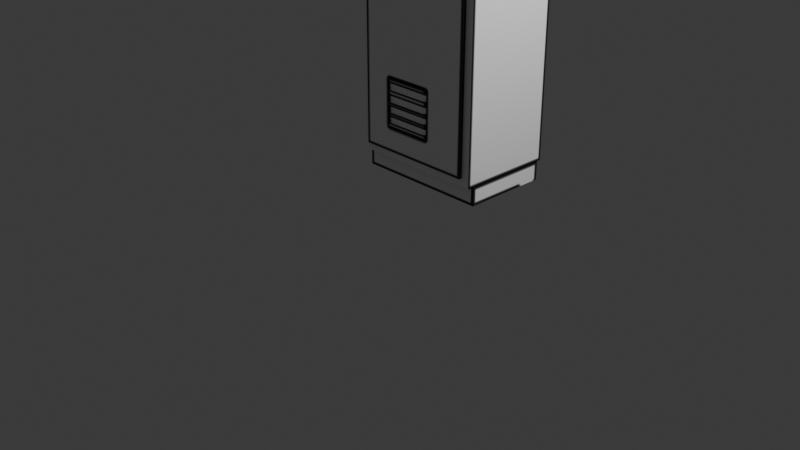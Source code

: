 # Source: locker.blend  (saved by Blender 4.3.34; exported with 4.5.12 LTS)
import bpy
from mathutils import Matrix  # noqa: F401  (used for matrix-valued properties, if any)

bpy.ops.wm.read_factory_settings(use_empty=True)
scene = bpy.context.scene
scene.name = 'Scene'

# ---- collections
col_collection = bpy.data.collections.new('Collection'); scene.collection.children.link(col_collection)

# ---- images (referenced by path relative to the original .blend; pixels are not part of the script)
import os
ASSET_DIR = os.environ.get("B2B_ASSET_DIR", "")  # directory of the original .blend (textures are referenced by path, not embedded)
HERE = os.path.dirname(os.path.abspath(__file__))  # packed textures are extracted next to this script under _unpacked/

def load_image(name, relpath, width, height, colorspace="sRGB"):
    """Load a texture the original file referenced (path relative to the .blend, or extracted next to this script)."""
    p = next((c for c in (os.path.join(HERE, relpath), os.path.join(ASSET_DIR, relpath)) if relpath and os.path.exists(c)), "")
    if p:
        img = bpy.data.images.load(p, check_existing=True)
        img.name = name
    else:  # same state as the original file: an image datablock whose file is absent (Cycles renders it pink)
        img = bpy.data.images.new(name, width, height)
        img.source = "FILE"
        img.filepath = "//" + (relpath or name)
    img.colorspace_settings.name = colorspace
    return img
img_lockeruv_colour_png = load_image('lockeruv_colour.png', '_unpacked/lockeruv_colour.6d33ae6f.png', 512, 512, 'sRGB')

# ---- materials (node trees are filled in below, after node groups)
mat_material_001 = bpy.data.materials.new('Material.001')

# ---- material node trees
mat_material_001.use_nodes = True; mat_material_001.node_tree.nodes.clear()
_N = mat_material_001.node_tree.nodes; _L = mat_material_001.node_tree.links
n0 = _N.new('ShaderNodeBsdfPrincipled'); n0.name = 'Principled BSDF'; n0.location = (10, 300)
n1 = _N.new('ShaderNodeOutputMaterial'); n1.name = 'Material Output'; n1.location = (300, 300)
n2 = _N.new('ShaderNodeTexImage'); n2.name = 'Image Texture'; n2.location = (-371, 315)
n2.image = img_lockeruv_colour_png
_L.new(n0.outputs[0], n1.inputs[0])
_L.new(n2.outputs[0], n0.inputs[0])
n1.is_active_output = True

# ---- world
world_world = bpy.data.worlds.new('World'); scene.world = world_world
world_world.use_nodes = True; world_world.node_tree.nodes.clear()
_N = world_world.node_tree.nodes; _L = world_world.node_tree.links
n0 = _N.new('ShaderNodeOutputWorld'); n0.name = 'World Output'; n0.location = (300, 300)
n1 = _N.new('ShaderNodeBackground'); n1.name = 'Background'; n1.location = (10, 300)
n1.inputs[0].default_value = (0.05088, 0.05088, 0.05088, 1.0)
_L.new(n1.outputs[0], n0.inputs[0])
n0.is_active_output = True
world_world.color = (0.05088, 0.05088, 0.05088)
world_world.sun_shadow_jitter_overblur = 0.0

# ---- cameras
cam_camera = bpy.data.cameras.new('Camera')
cam_camera.clip_end = 100.0
cam_camera.ortho_scale = 7.314

# ---- lights
light_light = bpy.data.lights.new('Light', 'POINT')
light_light.energy = 1000.0
light_light.shadow_soft_size = 0.1

# ---- meshes
me_plane = bpy.data.meshes.new('Plane')
me_plane.from_pydata([(-0.7076, -1.661, 2.889e-08), (0.7076, -1.661, 2.889e-08), (-0.7076, 3.605, -1.139e-07), (0.7076, 3.605, -1.139e-07), (-0.7076, 3.605, -1.028), (-0.7076, -1.661, -1.028), (0.7076, -1.661, -1.028), (0.7076, 3.605, -1.028), (0.7076, -1.661, -0.0698), (-0.7076, -1.661, -0.0698), (-0.7076, -1.661, -0.9845), (0.7076, -1.661, -0.9845), (0.7076, -1.858, -0.9845), (0.7076, -1.858, -0.0698), (-0.7076, -1.858, -0.0698), (-0.7076, -1.858, -0.9845), (0.6239, 3.56, -1.127e-07), (-0.6391, 3.56, -1.127e-07), (0.6239, -1.573, 2.652e-08), (-0.6391, -1.573, 2.652e-08), (-0.3376, -1.661, 2.889e-08), (-0.3376, 0.9074, 0.03798), (-0.3376, -1.573, 2.652e-08), (0.1781, -1.661, 2.889e-08), (-0.6391, 0.9074, 0.03798), (0.1781, -1.573, 2.652e-08), (0.1781, 2.473, 0.03798), (0.1781, 3.309, 0.03798), (0.6239, 3.56, 0.03798), (-0.6391, 3.56, 0.03798), (0.1781, 3.56, 0.03798), (0.6239, -1.573, 0.03798), (-0.6391, -1.573, 0.03798), (0.1781, -1.573, 0.03798), (-0.3376, 2.473, 0.03798), (-0.3376, 3.309, 0.03798), (-0.3376, 3.56, 0.03798), (-0.3376, -1.573, 0.03798), (-0.3376, -1.32, 0.03798), (0.1781, -1.32, 0.03798), (-0.3376, -0.8135, 0.03798), (0.1781, -0.8135, 0.03798), (-0.6391, 0.3765, 0.03798), (-0.3376, 0.3765, 0.03798), (-0.3376, 3.239, 0.03798), (0.1781, 3.239, 0.03798), (-0.3376, 3.173, 0.03798), (0.1781, 3.173, 0.03798), (-0.3376, 3.102, 0.03798), (0.1781, 3.102, 0.03798), (-0.3376, 3.045, 0.03798), (0.1781, 3.045, 0.03798), (-0.3376, 2.984, 0.03798), (0.1781, 2.984, 0.03798), (-0.3376, 2.935, 0.03798), (0.1781, 2.935, 0.03798), (-0.3376, 2.88, 0.03798), (0.1781, 2.88, 0.03798), (-0.3376, 2.831, 0.03798), (0.1781, 2.831, 0.03798), (-0.3376, 2.778, 0.03798), (0.1781, 2.778, 0.03798), (-0.3376, 2.73, 0.03798), (0.1781, 2.73, 0.03798), (-0.3376, 2.683, 0.03798), (0.1781, 2.683, 0.03798), (-0.3376, 2.636, 0.03798), (0.1781, 2.636, 0.03798), (-0.3376, 2.597, 0.03798), (0.1781, 2.597, 0.03798), (-0.3376, 2.535, 0.03798), (0.1781, 2.535, 0.03798), (-0.3376, 2.535, 0.04866), (-0.3376, 2.473, 0.03976), (0.1781, 2.473, 0.03976), (-0.3376, 3.309, 0.04866), (0.1781, 3.309, 0.04866), (0.1781, 2.535, 0.04866), (-0.3376, 3.239, 0.03976), (0.1781, 3.239, 0.03976), (-0.3376, 3.173, 0.04866), (0.1781, 3.173, 0.04866), (-0.3376, 3.102, 0.03976), (0.1781, 3.102, 0.03976), (-0.3376, 3.045, 0.04866), (0.1781, 3.045, 0.04866), (-0.3376, 2.984, 0.03976), (0.1781, 2.984, 0.03976), (-0.3376, 2.935, 0.04866), (0.1781, 2.935, 0.04866), (-0.3376, 2.88, 0.03976), (0.1781, 2.88, 0.03976), (-0.3376, 2.831, 0.04866), (0.1781, 2.831, 0.04866), (-0.3376, 2.778, 0.03976), (0.1781, 2.778, 0.03976), (-0.3376, 2.73, 0.04866), (0.1781, 2.73, 0.04866), (-0.3376, 2.683, 0.03976), (0.1781, 2.683, 0.03976), (-0.3376, 2.636, 0.04866), (0.1781, 2.636, 0.04866), (-0.3376, 2.597, 0.03976), (0.1781, 2.597, 0.03976), (-0.3376, 3.239, 0.03162), (0.1781, 3.239, 0.03162), (-0.3376, 3.173, 0.03162), (0.1781, 3.173, 0.03162), (-0.3376, 3.102, 0.03162), (0.1781, 3.102, 0.03162), (-0.3376, 3.045, 0.03162), (0.1781, 3.045, 0.03162), (-0.3376, 2.984, 0.03162), (0.1781, 2.984, 0.03162), (-0.3376, 2.935, 0.03162), (0.1781, 2.935, 0.03162), (-0.3376, 2.88, 0.03162), (0.1781, 2.88, 0.03162), (-0.3376, 2.831, 0.03162), (0.1781, 2.831, 0.03162), (-0.3376, 2.778, 0.03162), (0.1781, 2.778, 0.03162), (-0.3376, 2.73, 0.03162), (0.1781, 2.73, 0.03162), (-0.3376, 2.683, 0.03162), (0.1781, 2.683, 0.03162), (-0.3376, 2.636, 0.03162), (0.1781, 2.636, 0.03162), (-0.3376, 2.597, 0.03162), (0.1781, 2.597, 0.03162), (-0.3376, 2.535, 0.03162), (0.1781, 2.535, 0.03162), (-0.6182, 0.9074, 0.03798), (-0.6182, 0.3765, 0.03798), (-0.6182, 0.9074, 0.00898), (-0.3376, 0.9074, 0.00898), (-0.3376, 0.3765, 0.00898), (-0.6182, 0.3765, 0.00898), (-0.3376, -0.8686, 0.03798), (0.1781, -0.8686, 0.03798), (-0.3376, -0.931, 0.03798), (0.1781, -0.931, 0.03798), (-0.3376, -0.9934, 0.03798), (0.1781, -0.9934, 0.03798), (-0.3376, -1.054, 0.03798), (0.1781, -1.054, 0.03798), (-0.3376, -1.104, 0.03798), (0.1781, -1.104, 0.03798), (-0.3376, -1.159, 0.03798), (0.1781, -1.159, 0.03798), (-0.3376, -1.212, 0.03798), (0.1781, -1.212, 0.03798), (-0.3376, -1.266, 0.03798), (0.1781, -1.266, 0.03798), (-0.3376, -1.266, 0.04608), (-0.3376, -1.32, 0.03866), (0.1781, -1.266, 0.04608), (0.1781, -1.32, 0.03866), (-0.3376, -0.8135, 0.04608), (0.1781, -0.8135, 0.04608), (-0.3376, -0.8686, 0.03866), (0.1781, -0.8686, 0.03866), (-0.3376, -0.931, 0.04608), (0.1781, -0.931, 0.04608), (-0.3376, -0.9934, 0.03866), (0.1781, -0.9934, 0.03866), (-0.3376, -1.054, 0.04608), (0.1781, -1.054, 0.04608), (-0.3376, -1.104, 0.03866), (0.1781, -1.104, 0.03866), (-0.3376, -1.159, 0.04608), (0.1781, -1.159, 0.04608), (-0.3376, -1.212, 0.03866), (0.1781, -1.212, 0.03866), (-0.3376, -0.8686, 0.02208), (0.1781, -0.8686, 0.02208), (-0.3376, -0.931, 0.02208), (0.1781, -0.931, 0.02208), (-0.3376, -0.9934, 0.02208), (0.1781, -0.9934, 0.02208), (-0.3376, -1.054, 0.02208), (0.1781, -1.054, 0.02208), (-0.3376, -1.104, 0.02208), (0.1781, -1.104, 0.02208), (-0.3376, -1.159, 0.02208), (0.1781, -1.159, 0.02208), (-0.3376, -1.212, 0.02208), (0.1781, -1.212, 0.02208), (-0.3376, -1.266, 0.02208), (0.1781, -1.266, 0.02208)], [], [(11, 10, 15, 12), (3, 7, 6, 11, 8, 1), (13, 12, 15, 14), (8, 13, 14, 9), (23, 25, 18, 16, 17, 19, 22, 20, 0, 2, 3, 1), (8, 11, 12, 13), (17, 16, 28, 30, 36, 29), (2, 0, 9, 10, 5, 4), (11, 6, 5, 10), (10, 9, 14, 15), (5, 6, 7, 4), (22, 19, 32, 37, 33, 31, 18, 25), (17, 29, 24, 42, 32, 19), (20, 22, 25, 23), (0, 20, 23, 1, 8, 9), (35, 36, 30, 27), (57, 56, 90, 91), (37, 38, 39, 33), (153, 39, 157, 156), (133, 132, 134, 137), (42, 133, 43, 21, 132, 24, 29, 36, 35, 44, 46, 48, 50, 52, 54, 56, 58, 60, 62, 64, 66, 68, 70, 34, 26, 71, 69, 67, 65, 63, 61, 59, 57, 55, 53, 51, 49, 47, 45, 27, 30, 28, 31, 33, 39, 153, 151, 149, 147, 145, 143, 141, 139, 41, 40, 138, 140, 142, 144, 146, 148, 150, 152, 38, 37, 32), (2, 4, 7, 3), (67, 66, 126, 127), (66, 67, 101, 100), (58, 56, 116, 118), (55, 57, 91, 89), (47, 46, 106, 107), (46, 47, 81, 80), (52, 53, 113, 112), (56, 54, 88, 90), (53, 55, 115, 113), (53, 52, 86, 87), (63, 62, 122, 123), (62, 63, 97, 96), (68, 69, 129, 128), (69, 68, 102, 103), (78, 75, 76, 79), (82, 80, 81, 83), (86, 84, 85, 87), (90, 88, 89, 91), (94, 92, 93, 95), (98, 96, 97, 99), (102, 100, 101, 103), (73, 72, 77, 74), (60, 58, 92, 94), (50, 51, 85, 84), (59, 61, 95, 93), (44, 35, 75, 78), (34, 70, 72, 73), (70, 71, 77, 72), (27, 45, 79, 76), (61, 60, 94, 95), (64, 62, 96, 98), (54, 55, 89, 88), (45, 44, 78, 79), (48, 46, 80, 82), (63, 65, 99, 97), (26, 34, 73, 74), (47, 49, 83, 81), (35, 27, 76, 75), (65, 64, 98, 99), (68, 66, 100, 102), (58, 59, 93, 92), (49, 48, 82, 83), (52, 50, 84, 86), (67, 69, 103, 101), (51, 53, 87, 85), (71, 26, 74, 77), (106, 104, 105, 107), (110, 108, 109, 111), (114, 112, 113, 115), (118, 116, 117, 119), (122, 120, 121, 123), (126, 124, 125, 127), (130, 128, 129, 131), (57, 59, 119, 117), (56, 57, 117, 116), (51, 50, 110, 111), (62, 60, 120, 122), (46, 44, 104, 106), (71, 70, 130, 131), (61, 63, 123, 121), (60, 61, 121, 120), (55, 54, 114, 115), (45, 47, 107, 105), (44, 45, 105, 104), (66, 64, 124, 126), (50, 48, 108, 110), (65, 67, 127, 125), (64, 65, 125, 124), (59, 58, 118, 119), (49, 51, 111, 109), (48, 49, 109, 108), (70, 68, 128, 130), (54, 52, 112, 114), (69, 71, 131, 129), (42, 24, 132, 133), (137, 134, 135, 136), (21, 43, 136, 135), (132, 21, 135, 134), (43, 133, 137, 136), (143, 145, 181, 179), (152, 153, 156, 154), (153, 152, 188, 189), (139, 138, 160, 161), (138, 139, 175, 174), (149, 151, 173, 171), (144, 142, 178, 180), (16, 18, 31, 28), (38, 152, 154, 155), (160, 158, 159, 161), (164, 162, 163, 165), (168, 166, 167, 169), (172, 170, 171, 173), (155, 154, 156, 157), (40, 41, 159, 158), (147, 146, 168, 169), (138, 40, 158, 160), (39, 38, 155, 157), (146, 144, 166, 168), (140, 141, 163, 162), (41, 139, 161, 159), (145, 147, 169, 167), (148, 149, 171, 170), (143, 142, 164, 165), (142, 140, 162, 164), (151, 150, 172, 173), (141, 143, 165, 163), (150, 148, 170, 172), (144, 145, 167, 166), (176, 174, 175, 177), (180, 178, 179, 181), (184, 182, 183, 185), (188, 186, 187, 189), (152, 150, 186, 188), (146, 147, 183, 182), (151, 153, 189, 187), (141, 140, 176, 177), (140, 138, 174, 176), (139, 141, 177, 175), (149, 148, 184, 185), (148, 146, 182, 184), (142, 143, 179, 178), (147, 149, 185, 183), (150, 151, 187, 186), (145, 144, 180, 181)])
_uv = me_plane.uv_layers.new(name='UVMap')
_uv.uv.foreach_set('vector', [0.3979, 0.7785, 0.3979, 0.9901, 0.3685, 0.9901, 0.3685, 0.7785, 0.6406, 0.7526, 0.5005, 0.7526, 0.5005, 0.03519, 0.5065, 0.03519, 0.6311, 0.03519, 0.6406, 0.03519, 0.2413, 0.8023, 0.3551, 0.8023, 0.3551, 0.9783, 0.2413, 0.9783, 0.9535, 0.7881, 0.9779, 0.7881, 0.9779, 0.9629, 0.9535, 0.9629, 0.08777, 0.8116, 0.08602, 0.8257, 0.01341, 0.8097, 0.01273, 0.04262, 0.2163, 0.04364, 0.2175, 0.8102, 0.1707, 0.8265, 0.1683, 0.8131, 0.2169, 0.8105, 0.2168, 0.04347, 0.01233, 0.04236, 0.01366, 0.8099, 0.5583, 0.7851, 0.4515, 0.7851, 0.4515, 0.7621, 0.5583, 0.7621, 0.2256, 0.008099, 0.003438, 0.006992, 0.0003297, 0.003668, 0.08172, 0.0003298, 0.173, 0.0006867, 0.2287, 0.004776, 0.6548, 0.7532, 0.6548, 0.03464, 0.6643, 0.03464, 0.7891, 0.03464, 0.7951, 0.03464, 0.7951, 0.7532, 0.9919, 0.0003297, 0.9984, 0.0003297, 0.9984, 0.2118, 0.9919, 0.2118, 0.4375, 0.7643, 0.4375, 0.901, 0.4081, 0.901, 0.4081, 0.7643, 0.4853, 0.7587, 0.2892, 0.7587, 0.2892, 0.02916, 0.4853, 0.02916, 0.1758, 0.8622, 0.2268, 0.8444, 0.2311, 0.8476, 0.1771, 0.8689, 0.08247, 0.8682, 0.0003297, 0.8473, 0.004186, 0.8439, 0.08339, 0.8613, 0.2256, 0.008099, 0.2287, 0.004776, 0.2325, 0.4404, 0.2327, 0.5259, 0.2311, 0.8476, 0.2268, 0.8444, 0.1732, 0.8475, 0.1758, 0.8622, 0.08339, 0.8613, 0.0853, 0.8459, 0.9869, 0.9798, 0.9869, 0.9245, 0.9869, 0.8474, 0.9869, 0.7683, 0.9973, 0.7683, 0.9973, 0.9798, 0.9429, 0.7073, 0.9429, 0.7423, 0.8709, 0.7423, 0.8709, 0.7073, 0.4474, 0.9115, 0.4975, 0.9135, 0.4973, 0.9137, 0.4476, 0.9117, 0.9429, 0.02568, 0.9429, 0.06104, 0.8709, 0.06104, 0.8709, 0.02568, 0.5588, 0.8769, 0.5584, 0.8848, 0.5583, 0.8848, 0.5574, 0.8781, 0.236, 0.525, 0.2358, 0.4413, 0.2379, 0.4439, 0.238, 0.5224, 0.985, 0.2979, 0.9821, 0.2979, 0.9429, 0.2979, 0.9429, 0.372, 0.9821, 0.372, 0.985, 0.372, 0.985, 0.7423, 0.9429, 0.7423, 0.9429, 0.7073, 0.9429, 0.6974, 0.9429, 0.6882, 0.9429, 0.6784, 0.9429, 0.6704, 0.9429, 0.6618, 0.9429, 0.6551, 0.9429, 0.6474, 0.9429, 0.6406, 0.9429, 0.6332, 0.9429, 0.6264, 0.9429, 0.6199, 0.9429, 0.6133, 0.9429, 0.6078, 0.9429, 0.5992, 0.9429, 0.5906, 0.8709, 0.5906, 0.8709, 0.5992, 0.8709, 0.6078, 0.8709, 0.6133, 0.8709, 0.6199, 0.8709, 0.6264, 0.8709, 0.6332, 0.8709, 0.6406, 0.8709, 0.6474, 0.8709, 0.6551, 0.8709, 0.6618, 0.8709, 0.6704, 0.8709, 0.6784, 0.8709, 0.6882, 0.8709, 0.6974, 0.8709, 0.7073, 0.8709, 0.7423, 0.8087, 0.7423, 0.8087, 0.02568, 0.8709, 0.02568, 0.8709, 0.06104, 0.8709, 0.06859, 0.8709, 0.07613, 0.8709, 0.08355, 0.8709, 0.09123, 0.8709, 0.09819, 0.8709, 0.1066, 0.8709, 0.1154, 0.8709, 0.1241, 0.8709, 0.1318, 0.9429, 0.1318, 0.9429, 0.1241, 0.9429, 0.1154, 0.9429, 0.1066, 0.9429, 0.09819, 0.9429, 0.09123, 0.9429, 0.08355, 0.9429, 0.07613, 0.9429, 0.06859, 0.9429, 0.06104, 0.9429, 0.02568, 0.985, 0.02568, 0.8167, 0.7878, 0.9419, 0.7878, 0.9419, 0.9602, 0.8167, 0.9602, 0.4494, 0.8772, 0.4964, 0.8789, 0.4957, 0.8796, 0.4503, 0.8779, 0.4964, 0.8789, 0.4494, 0.8772, 0.4512, 0.876, 0.495, 0.8779, 0.4977, 0.9065, 0.4975, 0.9135, 0.4966, 0.9128, 0.4969, 0.9072, 0.4462, 0.9198, 0.4474, 0.9115, 0.4476, 0.9117, 0.4481, 0.9184, 0.4439, 0.9552, 0.4992, 0.956, 0.4983, 0.9569, 0.4449, 0.956, 0.4992, 0.956, 0.4439, 0.9552, 0.4458, 0.9537, 0.4975, 0.9548, 0.4979, 0.9284, 0.4461, 0.9271, 0.447, 0.9263, 0.4969, 0.9277, 0.4975, 0.9135, 0.498, 0.9211, 0.4964, 0.92, 0.4973, 0.9137, 0.4461, 0.9271, 0.4462, 0.9198, 0.4472, 0.9205, 0.447, 0.9263, 0.4461, 0.9271, 0.4979, 0.9284, 0.4977, 0.9286, 0.4463, 0.9273, 0.4485, 0.8901, 0.4971, 0.892, 0.4963, 0.8928, 0.4494, 0.8908, 0.4971, 0.892, 0.4485, 0.8901, 0.4502, 0.8889, 0.4954, 0.8909, 0.496, 0.8736, 0.4504, 0.8712, 0.4512, 0.8705, 0.4952, 0.8729, 0.4504, 0.8712, 0.496, 0.8736, 0.4958, 0.8738, 0.4506, 0.8714, 0.674, 0.8457, 0.6634, 0.8457, 0.6634, 0.7686, 0.674, 0.7686, 0.6515, 0.8464, 0.6409, 0.8464, 0.6409, 0.7693, 0.6515, 0.7693, 0.7631, 0.8652, 0.7538, 0.8652, 0.7538, 0.7882, 0.7631, 0.7882, 0.7128, 0.8504, 0.7044, 0.8504, 0.7044, 0.7733, 0.7128, 0.7733, 0.7135, 0.9421, 0.7054, 0.9421, 0.7054, 0.865, 0.7135, 0.865, 0.7374, 0.945, 0.7303, 0.945, 0.7303, 0.8679, 0.7374, 0.8679, 0.7987, 0.943, 0.7927, 0.943, 0.7927, 0.8659, 0.7987, 0.8659, 0.6945, 0.845, 0.6852, 0.845, 0.6852, 0.7679, 0.6945, 0.7679, 0.497, 0.8989, 0.4977, 0.9065, 0.496, 0.9053, 0.4967, 0.8991, 0.4989, 0.9375, 0.4453, 0.9359, 0.4471, 0.9345, 0.4971, 0.9363, 0.4475, 0.9044, 0.4484, 0.897, 0.4486, 0.8972, 0.4492, 0.9031, 0.4991, 0.966, 0.4997, 0.9763, 0.4979, 0.975, 0.4988, 0.9662, 0.4962, 0.8585, 0.4963, 0.8658, 0.495, 0.8648, 0.496, 0.8586, 0.4963, 0.8658, 0.4508, 0.8635, 0.4525, 0.8623, 0.495, 0.8648, 0.4426, 0.9763, 0.4438, 0.9652, 0.444, 0.9654, 0.4446, 0.9747, 0.4484, 0.897, 0.497, 0.8989, 0.4967, 0.8991, 0.4486, 0.8972, 0.4964, 0.8854, 0.4971, 0.892, 0.4954, 0.8909, 0.4961, 0.8856, 0.498, 0.9211, 0.4462, 0.9198, 0.4481, 0.9184, 0.4964, 0.92, 0.4438, 0.9652, 0.4991, 0.966, 0.4988, 0.9662, 0.444, 0.9654, 0.4987, 0.9461, 0.4992, 0.956, 0.4975, 0.9548, 0.4985, 0.9463, 0.4485, 0.8901, 0.4493, 0.8837, 0.4495, 0.8839, 0.4502, 0.8889, 0.4521, 0.8555, 0.4962, 0.8585, 0.496, 0.8586, 0.4523, 0.8557, 0.4439, 0.9552, 0.4452, 0.9445, 0.4454, 0.9447, 0.4458, 0.9537, 0.4997, 0.9763, 0.4426, 0.9763, 0.4446, 0.9747, 0.4979, 0.975, 0.4493, 0.8837, 0.4964, 0.8854, 0.4961, 0.8856, 0.4495, 0.8839, 0.496, 0.8736, 0.4964, 0.8789, 0.495, 0.8779, 0.4958, 0.8738, 0.4977, 0.9065, 0.4475, 0.9044, 0.4492, 0.9031, 0.496, 0.9053, 0.4452, 0.9445, 0.4987, 0.9461, 0.4985, 0.9463, 0.4454, 0.9447, 0.4979, 0.9284, 0.4989, 0.9375, 0.4971, 0.9363, 0.4977, 0.9286, 0.4494, 0.8772, 0.4504, 0.8712, 0.4506, 0.8714, 0.4512, 0.876, 0.4453, 0.9359, 0.4461, 0.9271, 0.4463, 0.9273, 0.4471, 0.9345, 0.4508, 0.8635, 0.4521, 0.8555, 0.4523, 0.8557, 0.4525, 0.8623, 0.4983, 0.9569, 0.498, 0.9652, 0.4447, 0.9643, 0.4449, 0.956, 0.498, 0.9383, 0.4977, 0.9453, 0.4461, 0.9437, 0.4464, 0.9367, 0.4971, 0.9219, 0.4969, 0.9277, 0.447, 0.9263, 0.4472, 0.9205, 0.4969, 0.9072, 0.4966, 0.9128, 0.4482, 0.9107, 0.4485, 0.9051, 0.4963, 0.8928, 0.496, 0.8982, 0.4492, 0.8963, 0.4494, 0.8908, 0.4957, 0.8796, 0.4954, 0.8847, 0.4501, 0.883, 0.4503, 0.8779, 0.4956, 0.8665, 0.4952, 0.8729, 0.4512, 0.8705, 0.4516, 0.8641, 0.4474, 0.9115, 0.4475, 0.9044, 0.4485, 0.9051, 0.4482, 0.9107, 0.4975, 0.9135, 0.4474, 0.9115, 0.4482, 0.9107, 0.4966, 0.9128, 0.4453, 0.9359, 0.4989, 0.9375, 0.498, 0.9383, 0.4464, 0.9367, 0.4971, 0.892, 0.497, 0.8989, 0.496, 0.8982, 0.4963, 0.8928, 0.4992, 0.956, 0.4991, 0.966, 0.498, 0.9652, 0.4983, 0.9569, 0.4508, 0.8635, 0.4963, 0.8658, 0.4956, 0.8665, 0.4516, 0.8641, 0.4484, 0.897, 0.4485, 0.8901, 0.4494, 0.8908, 0.4492, 0.8963, 0.497, 0.8989, 0.4484, 0.897, 0.4492, 0.8963, 0.496, 0.8982, 0.4462, 0.9198, 0.498, 0.9211, 0.4971, 0.9219, 0.4472, 0.9205, 0.4438, 0.9652, 0.4439, 0.9552, 0.4449, 0.956, 0.4447, 0.9643, 0.4991, 0.966, 0.4438, 0.9652, 0.4447, 0.9643, 0.498, 0.9652, 0.4964, 0.8789, 0.4964, 0.8854, 0.4954, 0.8847, 0.4957, 0.8796, 0.4989, 0.9375, 0.4987, 0.9461, 0.4977, 0.9453, 0.498, 0.9383, 0.4493, 0.8837, 0.4494, 0.8772, 0.4503, 0.8779, 0.4501, 0.883, 0.4964, 0.8854, 0.4493, 0.8837, 0.4501, 0.883, 0.4954, 0.8847, 0.4475, 0.9044, 0.4977, 0.9065, 0.4969, 0.9072, 0.4485, 0.9051, 0.4452, 0.9445, 0.4453, 0.9359, 0.4464, 0.9367, 0.4461, 0.9437, 0.4987, 0.9461, 0.4452, 0.9445, 0.4461, 0.9437, 0.4977, 0.9453, 0.4963, 0.8658, 0.496, 0.8736, 0.4952, 0.8729, 0.4956, 0.8665, 0.498, 0.9211, 0.4979, 0.9284, 0.4969, 0.9277, 0.4971, 0.9219, 0.4504, 0.8712, 0.4508, 0.8635, 0.4516, 0.8641, 0.4512, 0.8705, 0.2327, 0.5259, 0.2325, 0.4404, 0.2358, 0.4413, 0.236, 0.525, 0.5851, 0.8709, 0.5851, 0.7915, 0.627, 0.7915, 0.627, 0.8709, 0.2807, 0.4422, 0.2808, 0.524, 0.2787, 0.5218, 0.2786, 0.4443, 0.2358, 0.4413, 0.2807, 0.4422, 0.2786, 0.4443, 0.2379, 0.4439, 0.2808, 0.524, 0.236, 0.525, 0.238, 0.5224, 0.2787, 0.5218, 0.5582, 0.8283, 0.5587, 0.84, 0.5556, 0.8382, 0.5559, 0.8306, 0.5036, 0.8771, 0.5588, 0.8769, 0.5574, 0.8781, 0.505, 0.878, 0.5588, 0.8769, 0.5036, 0.8771, 0.5058, 0.8749, 0.5558, 0.8752, 0.5583, 0.8064, 0.4985, 0.8061, 0.4986, 0.806, 0.5582, 0.8063, 0.4985, 0.8061, 0.5583, 0.8064, 0.5559, 0.8087, 0.5016, 0.8081, 0.5587, 0.8586, 0.5583, 0.8666, 0.5582, 0.8665, 0.5573, 0.8598, 0.5005, 0.8399, 0.5001, 0.8282, 0.5031, 0.8301, 0.5028, 0.8377, 0.003438, 0.006992, 0.004186, 0.8439, 0.0003297, 0.8473, 0.0003297, 0.003668, 0.5046, 0.8851, 0.5036, 0.8771, 0.505, 0.878, 0.5047, 0.885, 0.781, 0.8652, 0.7727, 0.8652, 0.7727, 0.7882, 0.781, 0.7882, 0.6919, 0.9319, 0.6825, 0.9319, 0.6825, 0.8549, 0.6919, 0.8549, 0.6506, 0.9309, 0.6431, 0.9309, 0.6431, 0.8538, 0.6506, 0.8538, 0.67, 0.9322, 0.662, 0.9322, 0.662, 0.8551, 0.67, 0.8551, 0.8018, 0.8652, 0.7936, 0.8652, 0.7936, 0.7882, 0.8018, 0.7882, 0.4975, 0.797, 0.5588, 0.7975, 0.5573, 0.7988, 0.4991, 0.7981, 0.5582, 0.8478, 0.5015, 0.8479, 0.5016, 0.8478, 0.5581, 0.8478, 0.4985, 0.8061, 0.4975, 0.797, 0.4991, 0.7981, 0.4986, 0.806, 0.5584, 0.8848, 0.5046, 0.8851, 0.5047, 0.885, 0.5583, 0.8848, 0.5015, 0.8479, 0.5005, 0.8399, 0.502, 0.8409, 0.5016, 0.8478, 0.499, 0.8184, 0.5587, 0.8187, 0.5572, 0.8199, 0.5005, 0.8194, 0.5588, 0.7975, 0.5583, 0.8064, 0.5582, 0.8063, 0.5573, 0.7988, 0.5587, 0.84, 0.5582, 0.8478, 0.5581, 0.8478, 0.5572, 0.8413, 0.502, 0.8586, 0.5587, 0.8586, 0.5573, 0.8598, 0.5035, 0.8595, 0.5582, 0.8283, 0.5001, 0.8282, 0.5001, 0.8281, 0.5581, 0.8283, 0.5001, 0.8282, 0.499, 0.8184, 0.5005, 0.8194, 0.5001, 0.8281, 0.5583, 0.8666, 0.503, 0.8667, 0.5031, 0.8666, 0.5582, 0.8665, 0.5587, 0.8187, 0.5582, 0.8283, 0.5581, 0.8283, 0.5572, 0.8199, 0.503, 0.8667, 0.502, 0.8586, 0.5035, 0.8595, 0.5031, 0.8666, 0.5005, 0.8399, 0.5587, 0.84, 0.5572, 0.8413, 0.502, 0.8409, 0.5013, 0.8161, 0.5016, 0.8081, 0.5559, 0.8087, 0.5556, 0.8167, 0.5028, 0.8377, 0.5031, 0.8301, 0.5559, 0.8306, 0.5556, 0.8382, 0.5043, 0.8564, 0.5045, 0.8497, 0.5559, 0.85, 0.5557, 0.8568, 0.5058, 0.8749, 0.506, 0.8685, 0.5561, 0.8687, 0.5558, 0.8752, 0.5036, 0.8771, 0.503, 0.8667, 0.506, 0.8685, 0.5058, 0.8749, 0.5015, 0.8479, 0.5582, 0.8478, 0.5559, 0.85, 0.5045, 0.8497, 0.5583, 0.8666, 0.5588, 0.8769, 0.5558, 0.8752, 0.5561, 0.8687, 0.5587, 0.8187, 0.499, 0.8184, 0.5013, 0.8161, 0.5556, 0.8167, 0.499, 0.8184, 0.4985, 0.8061, 0.5016, 0.8081, 0.5013, 0.8161, 0.5583, 0.8064, 0.5587, 0.8187, 0.5556, 0.8167, 0.5559, 0.8087, 0.5587, 0.8586, 0.502, 0.8586, 0.5043, 0.8564, 0.5557, 0.8568, 0.502, 0.8586, 0.5015, 0.8479, 0.5045, 0.8497, 0.5043, 0.8564, 0.5001, 0.8282, 0.5582, 0.8283, 0.5559, 0.8306, 0.5031, 0.8301, 0.5582, 0.8478, 0.5587, 0.8586, 0.5557, 0.8568, 0.5559, 0.85, 0.503, 0.8667, 0.5583, 0.8666, 0.5561, 0.8687, 0.506, 0.8685, 0.5587, 0.84, 0.5005, 0.8399, 0.5028, 0.8377, 0.5556, 0.8382])
me_plane.materials.append(mat_material_001)
me_plane.update()

# ---- objects
ob_light = bpy.data.objects.new('Light', light_light)
ob_camera = bpy.data.objects.new('Camera', cam_camera)
ob_empty = bpy.data.objects.new('Empty', None)
ob_plane = bpy.data.objects.new('Plane', me_plane)

# ---- transforms, parenting, visibility, modifiers, constraints
ob_light.location = (4.076, 1.005, 5.904)
ob_light.rotation_euler = (0.6503, 0.05522, 1.866)
ob_light.lock_rotations_4d = False
ob_light.empty_display_type = 'ARROWS'
ob_light.color = (0.0, 0.0, 0.0, 0.0)
ob_light.lineart.crease_threshold = 0.0
ob_camera.location = (7.359, -6.926, 4.958)
ob_camera.rotation_euler = (1.109, 0.0, 0.8149)
ob_camera.lock_rotations_4d = False
ob_camera.empty_display_type = 'ARROWS'
ob_camera.color = (0.0, 0.0, 0.0, 0.0)
ob_camera.display_type = 'WIRE'
ob_camera.lineart.crease_threshold = 0.0
ob_empty.location = (0.87, 0.0, 3.201)
ob_empty.rotation_euler = (1.571, 1.241e-07, 0.0)
ob_empty.scale = (4.0, 3.0, 3.0)
ob_empty.empty_display_type = 'IMAGE'
ob_empty.empty_display_size = 5.0
ob_empty.empty_image_depth = 'BACK'
ob_empty.empty_image_side = 'FRONT'
ob_plane.location = (0.2297, 0.0, 2.297)
ob_plane.rotation_euler = (1.571, 0.0, 0.0)

# ---- collection membership
col_collection.objects.link(ob_light)
col_collection.objects.link(ob_camera)
col_collection.objects.link(ob_empty)
col_collection.objects.link(ob_plane)

# ---- scene / render settings (as saved in the file)
scene.camera = ob_camera
scene.frame_start = 1; scene.frame_end = 250; scene.frame_set(1)
scene.render.engine = 'BLENDER_EEVEE_NEXT'
bpy.context.view_layer.update()
